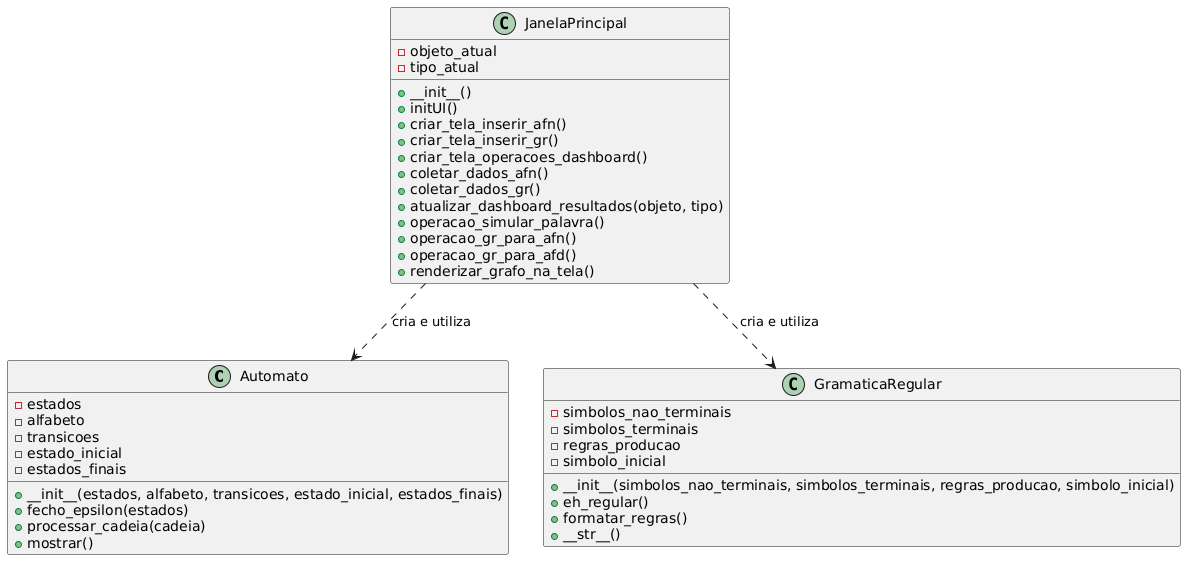

The diagram above was rendered by PlantUML. Its source (embedded in the PNG):
@startuml
class Automato {
    - estados
    - alfabeto
    - transicoes
    - estado_inicial
    - estados_finais

    + __init__(estados, alfabeto, transicoes, estado_inicial, estados_finais)
    + fecho_epsilon(estados)
    + processar_cadeia(cadeia)
    + mostrar()
}

class GramaticaRegular {
    - simbolos_nao_terminais
    - simbolos_terminais
    - regras_producao
    - simbolo_inicial

    + __init__(simbolos_nao_terminais, simbolos_terminais, regras_producao, simbolo_inicial)
    + eh_regular()
    + formatar_regras()
    + __str__()
}

class JanelaPrincipal {
    - objeto_atual
    - tipo_atual

    + __init__()
    + initUI()
    + criar_tela_inserir_afn()
    + criar_tela_inserir_gr()
    + criar_tela_operacoes_dashboard()
    + coletar_dados_afn()
    + coletar_dados_gr()
    + atualizar_dashboard_resultados(objeto, tipo)
    + operacao_simular_palavra()
    + operacao_gr_para_afn()
    + operacao_gr_para_afd()
    + renderizar_grafo_na_tela()
}

JanelaPrincipal ..> Automato : cria e utiliza
JanelaPrincipal ..> GramaticaRegular : cria e utiliza
@enduml